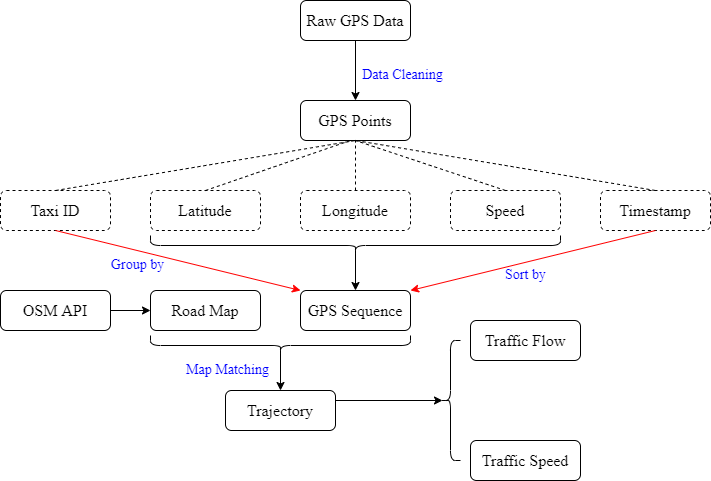

The diagram above was exported from draw.io. Its source (the exported page's mxGraphModel, read from the mxfile embedded in the PNG):
<mxGraphModel dx="1422" dy="865" grid="1" gridSize="10" guides="1" tooltips="1" connect="1" arrows="1" fold="1" page="1" pageScale="1" pageWidth="1169" pageHeight="827" math="0" shadow="0">
  <root>
    <mxCell id="0" />
    <mxCell id="1" parent="0" />
    <mxCell id="FJololy5aIQigHk9mHvR-1" value="&lt;font style=&quot;font-size: 16px;&quot; face=&quot;Times New Roman&quot;&gt;Raw GPS Data&lt;/font&gt;" style="rounded=1;whiteSpace=wrap;html=1;fillColor=none;strokeColor=#000000;fontSize=16;" vertex="1" parent="1">
      <mxGeometry x="600" y="210" width="110" height="40" as="geometry" />
    </mxCell>
    <mxCell id="FJololy5aIQigHk9mHvR-2" style="edgeStyle=orthogonalEdgeStyle;rounded=0;orthogonalLoop=1;jettySize=auto;html=1;exitX=0.5;exitY=1;exitDx=0;exitDy=0;entryX=0.5;entryY=0;entryDx=0;entryDy=0;fontFamily=Times New Roman;fontSize=14;" edge="1" parent="1" source="FJololy5aIQigHk9mHvR-1" target="FJololy5aIQigHk9mHvR-3">
      <mxGeometry relative="1" as="geometry" />
    </mxCell>
    <mxCell id="FJololy5aIQigHk9mHvR-3" value="&lt;font style=&quot;font-size: 16px;&quot; face=&quot;Times New Roman&quot;&gt;GPS Points&lt;/font&gt;" style="rounded=1;whiteSpace=wrap;html=1;fillColor=none;strokeColor=#000000;fontSize=16;" vertex="1" parent="1">
      <mxGeometry x="600" y="310" width="110" height="40" as="geometry" />
    </mxCell>
    <mxCell id="FJololy5aIQigHk9mHvR-26" value="Data Cleaning" style="text;html=1;strokeColor=none;fillColor=none;align=center;verticalAlign=middle;whiteSpace=wrap;rounded=0;fontFamily=Times New Roman;fontSize=14;fontColor=#0000FF;" vertex="1" parent="1">
      <mxGeometry x="655" y="270" width="95" height="30" as="geometry" />
    </mxCell>
    <mxCell id="HeB9dt1o1nxqU8TzYYKE-24" style="edgeStyle=orthogonalEdgeStyle;rounded=0;orthogonalLoop=1;jettySize=auto;html=1;exitX=0.1;exitY=0.5;exitDx=0;exitDy=0;exitPerimeter=0;entryX=0.5;entryY=0;entryDx=0;entryDy=0;" edge="1" parent="1" source="HeB9dt1o1nxqU8TzYYKE-1" target="HeB9dt1o1nxqU8TzYYKE-14">
      <mxGeometry relative="1" as="geometry" />
    </mxCell>
    <mxCell id="HeB9dt1o1nxqU8TzYYKE-1" value="" style="shape=curlyBracket;whiteSpace=wrap;html=1;rounded=1;flipH=1;rotation=90;" vertex="1" parent="1">
      <mxGeometry x="645" y="250" width="20" height="410" as="geometry" />
    </mxCell>
    <mxCell id="HeB9dt1o1nxqU8TzYYKE-2" value="&lt;font style=&quot;font-size: 16px;&quot; face=&quot;Times New Roman&quot;&gt;Taxi ID&lt;/font&gt;" style="rounded=1;whiteSpace=wrap;html=1;fillColor=none;strokeColor=#000000;fontSize=16;dashed=1;" vertex="1" parent="1">
      <mxGeometry x="300" y="400" width="110" height="40" as="geometry" />
    </mxCell>
    <mxCell id="HeB9dt1o1nxqU8TzYYKE-3" value="&lt;font style=&quot;font-size: 16px;&quot; face=&quot;Times New Roman&quot;&gt;Latitude&lt;/font&gt;" style="rounded=1;whiteSpace=wrap;html=1;fillColor=none;strokeColor=#000000;fontSize=16;dashed=1;" vertex="1" parent="1">
      <mxGeometry x="450" y="400" width="110" height="40" as="geometry" />
    </mxCell>
    <mxCell id="HeB9dt1o1nxqU8TzYYKE-4" value="&lt;font face=&quot;Times New Roman&quot;&gt;Speed&lt;/font&gt;" style="rounded=1;whiteSpace=wrap;html=1;fillColor=none;strokeColor=#000000;fontSize=16;dashed=1;" vertex="1" parent="1">
      <mxGeometry x="750" y="400" width="110" height="40" as="geometry" />
    </mxCell>
    <mxCell id="HeB9dt1o1nxqU8TzYYKE-5" value="&lt;font style=&quot;font-size: 16px;&quot; face=&quot;Times New Roman&quot;&gt;Timestamp&lt;/font&gt;" style="rounded=1;whiteSpace=wrap;html=1;fillColor=none;strokeColor=#000000;fontSize=16;dashed=1;" vertex="1" parent="1">
      <mxGeometry x="900" y="400" width="110" height="40" as="geometry" />
    </mxCell>
    <mxCell id="HeB9dt1o1nxqU8TzYYKE-6" value="&lt;font style=&quot;font-size: 16px;&quot; face=&quot;Times New Roman&quot;&gt;Longitude&lt;/font&gt;" style="rounded=1;whiteSpace=wrap;html=1;fillColor=none;strokeColor=#000000;fontSize=16;dashed=1;" vertex="1" parent="1">
      <mxGeometry x="600" y="400" width="110" height="40" as="geometry" />
    </mxCell>
    <mxCell id="HeB9dt1o1nxqU8TzYYKE-9" value="" style="endArrow=none;dashed=1;html=1;rounded=0;entryX=0.5;entryY=1;entryDx=0;entryDy=0;exitX=0.5;exitY=0;exitDx=0;exitDy=0;strokeColor=#000000;" edge="1" parent="1" source="HeB9dt1o1nxqU8TzYYKE-2" target="FJololy5aIQigHk9mHvR-3">
      <mxGeometry width="50" height="50" relative="1" as="geometry">
        <mxPoint x="770" y="440" as="sourcePoint" />
        <mxPoint x="820" y="390" as="targetPoint" />
      </mxGeometry>
    </mxCell>
    <mxCell id="HeB9dt1o1nxqU8TzYYKE-10" value="" style="endArrow=none;dashed=1;html=1;rounded=0;exitX=0.5;exitY=0;exitDx=0;exitDy=0;" edge="1" parent="1" source="HeB9dt1o1nxqU8TzYYKE-3">
      <mxGeometry width="50" height="50" relative="1" as="geometry">
        <mxPoint x="365" y="410" as="sourcePoint" />
        <mxPoint x="650" y="350" as="targetPoint" />
      </mxGeometry>
    </mxCell>
    <mxCell id="HeB9dt1o1nxqU8TzYYKE-11" value="" style="endArrow=none;dashed=1;html=1;rounded=0;exitX=0.5;exitY=0;exitDx=0;exitDy=0;entryX=0.5;entryY=1;entryDx=0;entryDy=0;" edge="1" parent="1" source="HeB9dt1o1nxqU8TzYYKE-6" target="FJololy5aIQigHk9mHvR-3">
      <mxGeometry width="50" height="50" relative="1" as="geometry">
        <mxPoint x="515" y="410" as="sourcePoint" />
        <mxPoint x="680" y="370" as="targetPoint" />
      </mxGeometry>
    </mxCell>
    <mxCell id="HeB9dt1o1nxqU8TzYYKE-12" value="" style="endArrow=none;dashed=1;html=1;rounded=0;exitX=0.5;exitY=0;exitDx=0;exitDy=0;entryX=0.5;entryY=1;entryDx=0;entryDy=0;" edge="1" parent="1" source="HeB9dt1o1nxqU8TzYYKE-4" target="FJololy5aIQigHk9mHvR-3">
      <mxGeometry width="50" height="50" relative="1" as="geometry">
        <mxPoint x="665" y="410" as="sourcePoint" />
        <mxPoint x="665" y="360" as="targetPoint" />
      </mxGeometry>
    </mxCell>
    <mxCell id="HeB9dt1o1nxqU8TzYYKE-13" value="" style="endArrow=none;dashed=1;html=1;rounded=0;exitX=0.5;exitY=0;exitDx=0;exitDy=0;entryX=0.5;entryY=1;entryDx=0;entryDy=0;strokeColor=#000000;" edge="1" parent="1" source="HeB9dt1o1nxqU8TzYYKE-5" target="FJololy5aIQigHk9mHvR-3">
      <mxGeometry width="50" height="50" relative="1" as="geometry">
        <mxPoint x="815" y="410" as="sourcePoint" />
        <mxPoint x="665" y="360" as="targetPoint" />
      </mxGeometry>
    </mxCell>
    <mxCell id="HeB9dt1o1nxqU8TzYYKE-14" value="&lt;font style=&quot;font-size: 16px;&quot; face=&quot;Times New Roman&quot;&gt;GPS Sequence&lt;/font&gt;" style="rounded=1;whiteSpace=wrap;html=1;fillColor=none;strokeColor=#000000;fontSize=16;" vertex="1" parent="1">
      <mxGeometry x="600" y="500" width="110" height="40" as="geometry" />
    </mxCell>
    <mxCell id="HeB9dt1o1nxqU8TzYYKE-18" style="edgeStyle=orthogonalEdgeStyle;rounded=0;orthogonalLoop=1;jettySize=auto;html=1;exitX=1;exitY=0.5;exitDx=0;exitDy=0;entryX=0;entryY=0.5;entryDx=0;entryDy=0;" edge="1" parent="1" source="HeB9dt1o1nxqU8TzYYKE-16" target="HeB9dt1o1nxqU8TzYYKE-17">
      <mxGeometry relative="1" as="geometry" />
    </mxCell>
    <mxCell id="HeB9dt1o1nxqU8TzYYKE-16" value="&lt;font style=&quot;font-size: 16px;&quot; face=&quot;Times New Roman&quot;&gt;OSM API&lt;/font&gt;" style="rounded=1;whiteSpace=wrap;html=1;fillColor=none;strokeColor=#000000;fontSize=16;" vertex="1" parent="1">
      <mxGeometry x="300" y="500" width="110" height="40" as="geometry" />
    </mxCell>
    <mxCell id="HeB9dt1o1nxqU8TzYYKE-17" value="&lt;font style=&quot;font-size: 16px;&quot; face=&quot;Times New Roman&quot;&gt;Road Map&lt;/font&gt;" style="rounded=1;whiteSpace=wrap;html=1;fillColor=none;strokeColor=#000000;fontSize=16;" vertex="1" parent="1">
      <mxGeometry x="450" y="500" width="110" height="40" as="geometry" />
    </mxCell>
    <mxCell id="HeB9dt1o1nxqU8TzYYKE-26" style="edgeStyle=orthogonalEdgeStyle;rounded=0;orthogonalLoop=1;jettySize=auto;html=1;exitX=0.1;exitY=0.5;exitDx=0;exitDy=0;exitPerimeter=0;entryX=0.5;entryY=0;entryDx=0;entryDy=0;" edge="1" parent="1" source="HeB9dt1o1nxqU8TzYYKE-19" target="HeB9dt1o1nxqU8TzYYKE-25">
      <mxGeometry relative="1" as="geometry" />
    </mxCell>
    <mxCell id="HeB9dt1o1nxqU8TzYYKE-19" value="" style="shape=curlyBracket;whiteSpace=wrap;html=1;rounded=1;flipH=1;rotation=90;size=0.5;" vertex="1" parent="1">
      <mxGeometry x="570" y="425" width="20" height="260" as="geometry" />
    </mxCell>
    <mxCell id="HeB9dt1o1nxqU8TzYYKE-33" style="edgeStyle=orthogonalEdgeStyle;rounded=0;orthogonalLoop=1;jettySize=auto;html=1;exitX=1;exitY=0.25;exitDx=0;exitDy=0;entryX=0.1;entryY=0.5;entryDx=0;entryDy=0;entryPerimeter=0;" edge="1" parent="1" source="HeB9dt1o1nxqU8TzYYKE-25" target="HeB9dt1o1nxqU8TzYYKE-28">
      <mxGeometry relative="1" as="geometry" />
    </mxCell>
    <mxCell id="HeB9dt1o1nxqU8TzYYKE-25" value="&lt;font style=&quot;font-size: 16px;&quot; face=&quot;Times New Roman&quot;&gt;Trajectory&lt;/font&gt;" style="rounded=1;whiteSpace=wrap;html=1;fillColor=none;strokeColor=#000000;fontSize=16;" vertex="1" parent="1">
      <mxGeometry x="525" y="600" width="110" height="40" as="geometry" />
    </mxCell>
    <mxCell id="HeB9dt1o1nxqU8TzYYKE-28" value="" style="shape=curlyBracket;whiteSpace=wrap;html=1;rounded=1;" vertex="1" parent="1">
      <mxGeometry x="740" y="550" width="20" height="120" as="geometry" />
    </mxCell>
    <mxCell id="HeB9dt1o1nxqU8TzYYKE-34" value="&lt;font style=&quot;font-size: 16px;&quot; face=&quot;Times New Roman&quot;&gt;Traffic Flow&lt;/font&gt;" style="rounded=1;whiteSpace=wrap;html=1;fillColor=none;strokeColor=#000000;fontSize=16;" vertex="1" parent="1">
      <mxGeometry x="770" y="530" width="110" height="40" as="geometry" />
    </mxCell>
    <mxCell id="HeB9dt1o1nxqU8TzYYKE-35" value="&lt;font style=&quot;font-size: 16px;&quot; face=&quot;Times New Roman&quot;&gt;Traffic Speed&lt;/font&gt;" style="rounded=1;whiteSpace=wrap;html=1;fillColor=none;strokeColor=#000000;fontSize=16;" vertex="1" parent="1">
      <mxGeometry x="770" y="650" width="110" height="40" as="geometry" />
    </mxCell>
    <mxCell id="HeB9dt1o1nxqU8TzYYKE-36" value="Sort by" style="text;html=1;strokeColor=none;fillColor=none;align=center;verticalAlign=middle;whiteSpace=wrap;rounded=0;fontFamily=Times New Roman;fontSize=14;fontColor=#0000FF;" vertex="1" parent="1">
      <mxGeometry x="777.5" y="470" width="95" height="30" as="geometry" />
    </mxCell>
    <mxCell id="HeB9dt1o1nxqU8TzYYKE-37" value="Group by" style="text;html=1;strokeColor=none;fillColor=none;align=center;verticalAlign=middle;whiteSpace=wrap;rounded=0;fontFamily=Times New Roman;fontSize=14;fontColor=#0000FF;" vertex="1" parent="1">
      <mxGeometry x="390" y="460" width="95" height="30" as="geometry" />
    </mxCell>
    <mxCell id="HeB9dt1o1nxqU8TzYYKE-38" value="Map Matching" style="text;html=1;strokeColor=none;fillColor=none;align=center;verticalAlign=middle;whiteSpace=wrap;rounded=0;fontFamily=Times New Roman;fontSize=14;fontColor=#0000FF;" vertex="1" parent="1">
      <mxGeometry x="485" y="570" width="85" height="20" as="geometry" />
    </mxCell>
    <mxCell id="HeB9dt1o1nxqU8TzYYKE-41" value="" style="endArrow=classic;html=1;rounded=0;strokeColor=#FF0000;exitX=0.5;exitY=1;exitDx=0;exitDy=0;entryX=1;entryY=0;entryDx=0;entryDy=0;" edge="1" parent="1" source="HeB9dt1o1nxqU8TzYYKE-5" target="HeB9dt1o1nxqU8TzYYKE-14">
      <mxGeometry width="50" height="50" relative="1" as="geometry">
        <mxPoint x="770" y="520" as="sourcePoint" />
        <mxPoint x="820" y="470" as="targetPoint" />
      </mxGeometry>
    </mxCell>
    <mxCell id="HeB9dt1o1nxqU8TzYYKE-42" value="" style="endArrow=classic;html=1;rounded=0;strokeColor=#FF0000;exitX=0.5;exitY=1;exitDx=0;exitDy=0;entryX=0;entryY=0;entryDx=0;entryDy=0;" edge="1" parent="1" source="HeB9dt1o1nxqU8TzYYKE-2" target="HeB9dt1o1nxqU8TzYYKE-14">
      <mxGeometry width="50" height="50" relative="1" as="geometry">
        <mxPoint x="965" y="450" as="sourcePoint" />
        <mxPoint x="720" y="510" as="targetPoint" />
      </mxGeometry>
    </mxCell>
  </root>
</mxGraphModel>